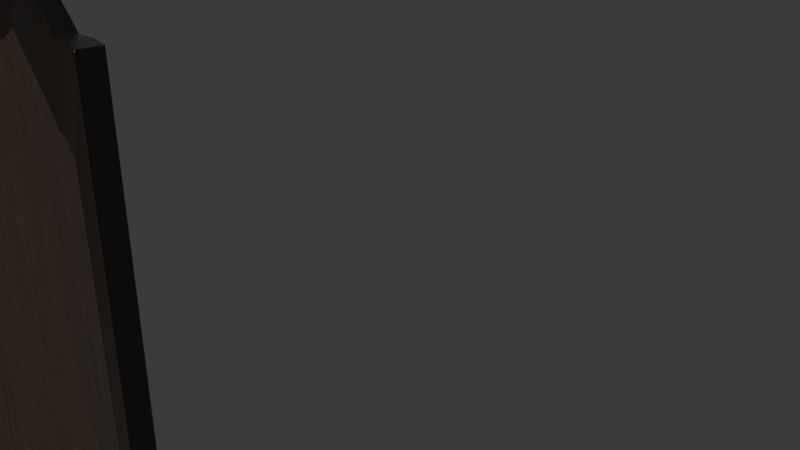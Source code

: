 # Source: finalshield40fixed.blend  (saved by Blender 4.2.66; exported with 4.5.12 LTS)
import bpy
from mathutils import Matrix  # noqa: F401  (used for matrix-valued properties, if any)

bpy.ops.wm.read_factory_settings(use_empty=True)
scene = bpy.context.scene
scene.name = 'Scene'

# ---- collections
col_collection = bpy.data.collections.new('Collection'); scene.collection.children.link(col_collection)
col_collection_2 = bpy.data.collections.new('Collection 2'); scene.collection.children.link(col_collection_2)

# ---- materials (node trees are filled in below, after node groups)
mat_material = bpy.data.materials.new('Material')
mat_rust_rim = bpy.data.materials.new('Rust_Rim')

# ---- material node trees
mat_material.use_nodes = True; mat_material.node_tree.nodes.clear()
_N = mat_material.node_tree.nodes; _L = mat_material.node_tree.links
n0 = _N.new('ShaderNodeBsdfPrincipled'); n0.name = 'Principled BSDF'; n0.location = (452, 293)
n0.inputs[2].default_value = 1.0
n0.inputs[8].default_value = 0.4
n0.inputs[20].default_value = 1.0
n0.inputs[25].default_value = 1.0
n1 = _N.new('ShaderNodeOutputMaterial'); n1.name = 'Material Output'; n1.location = (830, 307)
n2 = _N.new('ShaderNodeTexNoise'); n2.name = 'Noise Texture'; n2.location = (-686, 288)
n2.inputs[2].default_value = 1.4
n2.inputs[3].default_value = 15.0
n2.inputs[4].default_value = 0.25
n2.inputs[8].default_value = 9.6
n3 = _N.new('ShaderNodeTexNoise'); n3.name = 'Noise Texture.001'; n3.location = (-499, 287)
n3.inputs[2].default_value = 0.86
n3.inputs[3].default_value = 18.0
n3.inputs[4].default_value = 0.7774
n3.inputs[8].default_value = 2.0
n4 = _N.new('ShaderNodeMapping'); n4.name = 'Mapping'; n4.location = (-907, 294)
n4.inputs[3].default_value = (4.0, 0.31, 1.0)
n5 = _N.new('ShaderNodeTexCoord'); n5.name = 'Texture Coordinate'; n5.location = (-1105, 291)
n6 = _N.new('ShaderNodeValToRGB'); n6.name = 'Color Ramp'; n6.location = (-227, 293)
n6.color_ramp.interpolation = 'B_SPLINE'
while len(n6.color_ramp.elements) > 1: n6.color_ramp.elements.remove(n6.color_ramp.elements[-1])
n6.color_ramp.elements[0].position = 0.09256; n6.color_ramp.elements[0].color = (0.1714, 0.07819, 0.0356, 1.0)
_e = n6.color_ramp.elements.new(0.2132); _e.color = (0.1384, 0.05286, 0.02029, 1.0)
_e = n6.color_ramp.elements.new(0.3308); _e.color = (0.09306, 0.0356, 0.01521, 1.0)
_e = n6.color_ramp.elements.new(0.4446); _e.color = (0.04373, 0.016, 0.006995, 1.0)
_e = n6.color_ramp.elements.new(0.5708); _e.color = (0.02473, 0.009014, 0.003972, 1.0)
_e = n6.color_ramp.elements.new(0.679); _e.color = (0.07347, 0.0218, 0.007447, 1.0)
_e = n6.color_ramp.elements.new(0.7872); _e.color = (0.0146, 0.005259, 0.002353, 1.0)
_e = n6.color_ramp.elements.new(0.8857); _e.color = (0.003676, 0.001214, 0.0006071, 1.0)
n7 = _N.new('ShaderNodeBump'); n7.name = 'Bump'; n7.location = (-156, 9)
n7.invert = True
n7.inputs[1].default_value = 1.0
n7.inputs[2].default_value = 1.0
n8 = _N.new('ShaderNodeValToRGB'); n8.name = 'Color Ramp.001'; n8.location = (-19, 521)
while len(n8.color_ramp.elements) > 1: n8.color_ramp.elements.remove(n8.color_ramp.elements[-1])
n8.color_ramp.elements[0].position = 0.363; n8.color_ramp.elements[0].color = (0.0, 0.0, 0.0, 1.0)
_e = n8.color_ramp.elements.new(0.7895); _e.color = (1.0, 1.0, 1.0, 1.0)
_L.new(n2.outputs[0], n3.inputs[0])
_L.new(n4.outputs[0], n2.inputs[0])
_L.new(n5.outputs[3], n4.inputs[0])
_L.new(n3.outputs[0], n6.inputs[0])
_L.new(n3.outputs[0], n7.inputs[3])
_L.new(n7.outputs[0], n0.inputs[5])
_L.new(n3.outputs[0], n8.inputs[0])
_L.new(n0.outputs[0], n1.inputs[0])
_L.new(n6.outputs[0], n0.inputs[0])
n1.is_active_output = True
mat_rust_rim.use_nodes = True; mat_rust_rim.node_tree.nodes.clear()
_N = mat_rust_rim.node_tree.nodes; _L = mat_rust_rim.node_tree.links
n0 = _N.new('ShaderNodeBsdfPrincipled'); n0.name = 'Principled BSDF'; n0.location = (371, 106)
n0.inputs[1].default_value = 1.0
n0.inputs[2].default_value = 0.244
n1 = _N.new('ShaderNodeOutputMaterial'); n1.name = 'Material Output'; n1.location = (412, 553)
n2 = _N.new('ShaderNodeTexNoise'); n2.name = 'Noise Texture'; n2.location = (-894, 315)
n2.inputs[2].default_value = 5.5
n2.inputs[3].default_value = 5.5
n2.inputs[4].default_value = 1.0
n2.inputs[8].default_value = 0.002
n3 = _N.new('ShaderNodeTexVoronoi'); n3.name = 'Voronoi Texture'; n3.location = (-700, 315)
n3.feature = 'SMOOTH_F1'
n3.inputs[2].default_value = 6.0
n3.inputs[3].default_value = 0.2
n3.inputs[6].default_value = 0.8
n4 = _N.new('ShaderNodeValToRGB'); n4.name = 'Color Ramp'; n4.location = (-514, 473)
while len(n4.color_ramp.elements) > 1: n4.color_ramp.elements.remove(n4.color_ramp.elements[-1])
n4.color_ramp.elements[0].position = 0.4319; n4.color_ramp.elements[0].color = (0.09084, 0.005605, 0.008023, 1.0)
_e = n4.color_ramp.elements.new(0.5245); _e.color = (1.0, 1.0, 1.0, 1.0)
n5 = _N.new('ShaderNodeTexNoise'); n5.name = 'Noise Texture.001'; n5.location = (-903, -131)
n5.inputs[2].default_value = 5.5
n5.inputs[3].default_value = 8.0
n5.inputs[4].default_value = 1.0
n6 = _N.new('ShaderNodeTexVoronoi'); n6.name = 'Voronoi Texture.001'; n6.location = (-709, -131)
n6.feature = 'SMOOTH_F1'
n6.inputs[2].default_value = 4.1
n6.inputs[6].default_value = 0.8
n7 = _N.new('ShaderNodeValToRGB'); n7.name = 'Color Ramp.001'; n7.location = (-498, -170)
while len(n7.color_ramp.elements) > 1: n7.color_ramp.elements.remove(n7.color_ramp.elements[-1])
n7.color_ramp.elements[0].position = 0.706; n7.color_ramp.elements[0].color = (0.6485, 0.6485, 0.6485, 1.0)
_e = n7.color_ramp.elements.new(0.9891); _e.color = (0.02358, 0.02358, 0.02358, 1.0)
n8 = _N.new('ShaderNodeMix'); n8.name = 'Mix'; n8.location = (-163, 657)
n8.data_type = 'RGBA'
n8.inputs[6].default_value = (0.1103, 0.0321, 0.01104, 1.0)
n8.inputs[7].default_value = (0.12, 0.12, 0.12, 1.0)
n9 = _N.new('ShaderNodeMix'); n9.name = 'Mix.001'; n9.location = (-112, 187)
n9.label = 'adjust rust color'
n9.data_type = 'RGBA'
n9.inputs[6].default_value = (0.01352, 0.0, 0.0, 1.0)
n10 = _N.new('ShaderNodeValToRGB'); n10.name = 'Color Ramp.002'; n10.location = (-414, 177)
while len(n10.color_ramp.elements) > 1: n10.color_ramp.elements.remove(n10.color_ramp.elements[-1])
n10.color_ramp.elements[0].position = 0.51; n10.color_ramp.elements[0].color = (0.09084, 0.005605, 0.008023, 1.0)
_e = n10.color_ramp.elements.new(0.657); _e.color = (1.0, 1.0, 1.0, 1.0)
n11 = _N.new('ShaderNodeInvert'); n11.name = 'Invert Color'; n11.location = (58, -53)
n12 = _N.new('ShaderNodeBump'); n12.name = 'Bump'; n12.location = (-20, -264)
n12.inputs[0].default_value = 0.02
n12.inputs[1].default_value = 1.0
n12.inputs[2].default_value = 1.0
_L.new(n0.outputs[0], n1.inputs[0])
_L.new(n2.outputs[0], n3.inputs[0])
_L.new(n3.outputs[0], n4.inputs[0])
_L.new(n5.outputs[0], n6.inputs[0])
_L.new(n6.outputs[0], n7.inputs[0])
_L.new(n4.outputs[0], n8.inputs[0])
_L.new(n7.outputs[0], n10.inputs[0])
_L.new(n10.outputs[0], n9.inputs[0])
_L.new(n8.outputs[2], n9.inputs[7])
_L.new(n9.outputs[2], n0.inputs[0])
_L.new(n7.outputs[0], n11.inputs[1])
_L.new(n7.outputs[0], n12.inputs[3])
_L.new(n12.outputs[0], n0.inputs[5])
n1.is_active_output = True

# ---- world
world_world = bpy.data.worlds.new('World'); scene.world = world_world
world_world.color = (0.05088, 0.05088, 0.05088)
world_world.sun_shadow_jitter_overblur = 0.0

# ---- cameras
cam_camera = bpy.data.cameras.new('Camera')
cam_camera.clip_end = 100.0
cam_camera.ortho_scale = 7.314

# ---- meshes
me_plane_002 = bpy.data.meshes.new('Plane.002')
me_plane_002.from_pydata([(0.9557, -0.3207, 3.957), (1.077, 0.8222, 3.931), (0.0, -1.077, 3.903), (0.0, 0.999, 3.99), (0.4448, -0.8562, 3.946), (0.4361, 1.09, 3.931), (1.065, 7.834e-10, 3.962), (0.7778, -0.5813, 3.952), (0.7634, 0.8841, 3.942), (1.023, -0.1413, 3.96), (0.2204, 1.026, 3.93), (0.2216, -0.9695, 3.945), (0.6011, 0.9709, 3.946), (0.612, -0.7383, 3.949), (0.6615, -0.4822, 4.07), (0.82, -0.2501, 4.07), (0.9136, 0.02308, 4.07), (0.9234, 0.6976, 4.07), (0.7778, -0.5813, 4.176), (0.1541, -0.8334, 4.059), (0.3604, -0.7204, 4.062), (0.8793, -0.09285, 4.07), (0.5154, -0.6204, 4.07), (0.7778, -0.5813, 3.952), (0.9557, -0.3207, 3.957), (1.065, 7.834e-10, 3.962), (1.077, 0.8222, 3.931), (0.2204, 1.026, 3.93), (0.2216, -0.9695, 3.945), (0.4448, -0.8562, 3.946), (0.6011, 0.9709, 3.946), (0.4361, 1.09, 3.931), (1.023, -0.1413, 3.96), (0.612, -0.7383, 3.949), (0.7634, 0.8841, 3.942), (0.0, -1.077, 3.903), (0.0, -0.8494, 4.059), (9.357e-35, 0.8381, 4.063), (0.9557, -0.3207, 4.181), (1.065, 7.455e-10, 4.185), (1.077, 0.8222, 4.155), (0.2204, 1.026, 4.154), (4.186e-17, 0.999, 4.222), (0.2216, -0.9695, 4.169), (0.4448, -0.8562, 4.17), (0.6011, 0.9709, 4.17), (0.4361, 1.09, 4.156), (1.023, -0.1413, 4.184), (0.612, -0.7383, 4.173), (0.7634, 0.8841, 4.166), (1.945e-18, -1.077, 4.128), (8.711e-18, 0.8381, 4.217), (0.6615, -0.4822, 4.224), (0.82, -0.2501, 4.224), (0.9136, 0.02308, 4.224), (0.9234, 0.6976, 4.224), (0.1541, -0.8334, 4.224), (0.3605, -0.7203, 4.224), (0.5204, 0.8418, 4.224), (0.4078, 0.9231, 4.224), (0.8793, -0.09285, 4.224), (0.5154, -0.6204, 4.224), (0.7118, 0.7394, 4.224), (0.2515, 0.8763, 4.18), (3.629e-26, -0.8494, 4.224), (0.5204, 0.8418, 4.07), (0.4078, 0.9231, 4.07), (0.7118, 0.7394, 4.07), (0.2515, 0.8763, 4.023), (0.1258, 0.8572, 4.198), (0.1334, 0.8584, 4.042), (0.1102, 1.012, 4.188), (0.9192, 0.8534, 3.936), (0.1102, 1.012, 3.96), (0.9192, 0.8534, 3.936), (0.9192, 0.8534, 4.161), (0.8168, 0.7187, 4.224), (0.8176, 0.7185, 4.07), (0.9203, 0.8531, 3.936), (0.2843, 0.8942, 4.213), (0.2857, 0.8943, 4.057)], [], [(23, 24, 0, 7), (25, 26, 1, 6), (27, 73, 3, 10), (28, 29, 4, 11), (30, 31, 5, 12), (32, 25, 6, 9), (33, 23, 7, 13), (72, 34, 8, 74), (24, 32, 9, 0), (31, 27, 10, 5), (35, 28, 11, 2), (34, 30, 12, 8), (29, 33, 13, 4), (14, 15, 53, 52), (24, 23, 18, 38), (20, 22, 61, 57), (33, 29, 44, 48), (30, 34, 49, 45), (19, 56, 64, 36), (28, 35, 50, 43), (27, 31, 46, 41), (15, 21, 60, 53), (32, 24, 38, 47), (52, 53, 38, 18), (54, 55, 40, 39), (56, 57, 44, 43), (58, 59, 46, 45), (60, 54, 39, 47), (52, 18, 48, 61), (76, 62, 49, 75), (53, 60, 47, 38), (59, 63, 41, 46), (71, 69, 51, 42), (62, 58, 45, 49), (57, 61, 48, 44), (56, 43, 50, 64), (26, 25, 39, 40), (73, 27, 41, 71), (29, 28, 43, 44), (31, 30, 45, 46), (25, 32, 47, 39), (21, 16, 54, 60), (23, 33, 48, 18), (72, 26, 40, 75), (52, 61, 22, 14), (25, 26, 17, 16), (32, 25, 16, 21), (24, 32, 21, 15), (23, 24, 15, 14), (33, 23, 14, 22), (29, 33, 22, 20), (28, 29, 20, 19), (28, 35, 36, 19), (26, 72, 74, 1), (3, 73, 71, 42), (41, 63, 69, 71), (70, 37, 3, 73), (68, 70, 73, 27), (27, 31, 66, 68), (65, 67, 34, 30), (30, 31, 66, 65), (77, 17, 1, 78), (67, 77, 78, 34), (55, 76, 75, 40), (34, 72, 75, 49), (77, 21, 16, 17), (67, 15, 21, 77), (65, 14, 15, 67), (22, 14, 65, 66), (69, 56, 64, 51), (57, 20, 19, 56), (76, 55, 17, 77), (77, 67, 62, 76), (67, 65, 58, 62), (65, 66, 59, 58), (63, 68, 66, 59), (63, 69, 70, 68), (37, 70, 69, 51), (51, 37, 3, 42), (64, 36, 37, 51), (19, 70, 37, 36), (62, 53, 60, 76), (76, 60, 54, 55), (58, 52, 53, 62), (57, 79, 59, 61), (20, 22, 66, 80), (56, 69, 79, 57), (19, 20, 80, 70), (61, 52, 58, 59)])
me_plane_002.polygons.foreach_set('use_smooth', [1, 1, 1, 1, 1, 1, 1, 1, 1, 1, 1, 1, 1, 1, 1, 1, 1, 1, 1, 1, 1, 1, 1, 1, 1, 1, 1, 1, 1, 1, 1, 1, 1, 1, 1, 1, 1, 1, 1, 1, 1, 1, 1, 1, 1, 1, 1, 1, 1, 1, 1, 1, 1, 1, 1, 1, 0, 0, 0, 0, 0, 0, 0, 1, 1, 1, 1, 1, 1, 0, 1, 1, 1, 1, 1, 1, 1, 0, 1, 0, 0, 0, 0, 0, 0, 0, 0, 0, 0])
me_plane_002.polygons.foreach_set('material_index', [1, 1, 1, 1, 1, 1, 1, 1, 1, 1, 1, 1, 1, 1, 1, 1, 1, 1, 1, 1, 1, 1, 1, 1, 1, 1, 1, 1, 1, 1, 1, 1, 1, 1, 1, 1, 1, 1, 1, 1, 1, 1, 1, 1, 1, 1, 1, 1, 1, 1, 1, 1, 1, 1, 1, 1, 1, 1, 1, 1, 1, 1, 1, 1, 1, 0, 0, 0, 0, 0, 1, 1, 1, 1, 1, 1, 1, 1, 1, 1, 0, 0, 0, 0, 0, 0, 0, 0, 0])
_k = {(18, 38): 1.0, (39, 40): 1.0, (42, 71): 1.0, (43, 44): 1.0, (45, 46): 1.0, (39, 47): 1.0, (49, 75): 1.0, (38, 47): 1.0, (41, 46): 1.0, (43, 50): 1.0, (45, 49): 1.0, (44, 48): 1.0, (52, 53): 1.0, (54, 55): 1.0, (56, 57): 1.0, (58, 59): 1.0, (54, 60): 1.0, (62, 76): 1.0, (53, 60): 1.0, (59, 63): 1.0, (58, 62): 1.0, (57, 61): 1.0, (56, 64): 1.0, (41, 71): 1.0, (63, 69): 1.0, (40, 75): 1.0, (55, 76): 1.0, (18, 48): 1.0, (52, 61): 1.0}
me_plane_002.attributes.new('crease_edge', 'FLOAT', 'EDGE').data.foreach_set('value', [_k.get((min(e.vertices), max(e.vertices)), 0.0) for e in me_plane_002.edges])
_uv = me_plane_002.uv_layers.new(name='UVMap')
_uv.uv.foreach_set('vector', [0.0, 0.0, 0.0, 0.0, 0.0, 0.0, 0.0, 0.0, 0.0, 0.0, 0.0, 0.0, 0.0, 0.0, 0.0, 0.0, 0.0, 0.0, 0.0, 0.0, 0.0, 0.0, 0.0, 0.0, 0.0, 0.0, 0.0, 0.0, 0.0, 0.0, 0.0, 0.0, 0.0, 0.0, 0.0, 0.0, 0.0, 0.0, 0.0, 0.0, 0.0, 0.0, 0.0, 0.0, 0.0, 0.0, 0.0, 0.0, 0.0, 0.0, 0.0, 0.0, 0.0, 0.0, 0.0, 0.0, 0.0, 0.0, 0.0, 0.0, 0.0, 0.0, 0.0, 0.0, 0.0, 0.0, 0.0, 0.0, 0.0, 0.0, 0.0, 0.0, 0.0, 0.0, 0.0, 0.0, 0.0, 0.0, 0.0, 0.0, 0.0, 0.0, 0.0, 0.0, 0.0, 0.0, 0.0, 0.0, 0.0, 0.0, 0.0, 0.0, 0.0, 0.0, 0.0, 0.0, 0.0, 0.0, 0.0, 0.0, 0.0, 0.0, 0.0, 0.0, 0.0, 0.0, 0.0, 0.0, 0.0, 0.0, 0.0, 0.0, 0.0, 0.0, 0.0, 0.0, 0.0, 0.0, 0.0, 0.0, 0.0, 0.0, 0.0, 0.0, 0.0, 0.0, 0.0, 0.0, 0.0, 0.0, 0.0, 0.0, 0.0, 0.0, 0.0, 0.0, 0.0, 0.0, 0.0, 0.0, 0.0, 0.0, 0.0, 0.0, 0.0, 0.0, 0.0, 0.0, 0.0, 0.0, 0.0, 0.0, 0.0, 0.0, 0.0, 0.0, 0.0, 0.0, 0.0, 0.0, 0.0, 0.0, 0.0, 0.0, 0.0, 0.0, 0.0, 0.0, 0.0, 0.0, 0.0, 0.0, 0.0, 0.0, 0.0, 0.0, 0.0, 0.0, 0.0, 0.0, 0.0, 0.0, 0.0, 0.0, 0.0, 0.0, 0.0, 0.0, 0.0, 0.0, 0.0, 0.0, 0.0, 0.0, 0.0, 0.0, 0.0, 0.0, 0.0, 0.0, 0.0, 0.0, 0.0, 0.0, 0.0, 0.0, 0.0, 0.0, 0.0, 0.0, 0.0, 0.0, 0.0, 0.0, 0.0, 0.0, 0.0, 0.0, 0.0, 0.0, 0.0, 0.0, 0.0, 0.0, 0.0, 0.0, 0.0, 0.0, 0.0, 0.0, 0.0, 0.0, 0.0, 0.0, 0.0, 0.0, 0.0, 0.0, 0.0, 0.0, 0.0, 0.0, 0.0, 0.0, 0.0, 0.0, 0.0, 0.0, 0.0, 0.0, 0.0, 0.0, 0.0, 0.0, 0.0, 0.0, 0.0, 0.0, 0.0, 0.0, 0.0, 0.0, 0.0, 0.0, 0.0, 0.0, 0.0, 0.0, 0.0, 0.0, 0.0, 0.0, 0.0, 0.0, 0.0, 0.0, 0.0, 0.0, 0.0, 0.0, 0.0, 0.0, 0.0, 0.0, 0.0, 0.0, 0.0, 0.0, 0.0, 0.0, 0.0, 0.0, 0.0, 0.0, 0.0, 0.0, 0.0, 0.0, 0.0, 0.0, 0.0, 0.0, 0.0, 0.0, 0.0, 0.0, 0.0, 0.0, 0.0, 0.0, 0.0, 0.0, 0.0, 0.0, 0.0, 0.0, 0.0, 0.0, 0.0, 0.0, 0.0, 0.0, 0.0, 0.0, 0.0, 0.0, 0.0, 0.0, 0.0, 0.0, 0.0, 0.0, 0.0, 0.0, 0.0, 0.0, 0.0, 0.0, 0.0, 0.0, 0.0, 0.0, 0.0, 0.0, 0.0, 0.0, 0.0, 0.0, 0.0, 0.0, 0.0, 0.0, 0.0, 0.0, 0.0, 0.0, 0.0, 0.0, 0.0, 0.0, 0.0, 0.0, 0.0, 0.0, 0.0, 0.0, 0.0, 0.0, 0.0, 0.0, 0.0, 0.0, 0.0, 0.0, 0.0, 0.0, 0.0, 0.0, 0.0, 0.0, 0.0, 0.0, 0.0, 0.0, 0.0, 0.0, 0.0, 0.0, 0.0, 0.0, 0.0, 0.0, 0.0, 0.0, 0.0, 0.0, 0.0, 0.0, 0.0, 0.0, 0.0, 0.0, 0.0, 0.0, 0.0, 0.0, 0.0, 0.0, 0.0, 0.0, 0.0, 0.0, 0.0, 0.0, 0.0, 0.0, 0.0, 0.0, 0.0, 0.0, 0.0, 0.0, 0.0, 0.0, 0.0, 0.0, 0.0, 0.0, 0.0, 0.0, 0.0, 0.0, 0.0, 0.0, 0.0, 0.0, 0.0, 0.0, 0.0, 0.0, 0.0, 0.0, 0.0, 0.0, 0.0, 0.0, 0.0, 0.0, 0.0, 0.0, 0.0, 0.0, 0.0, 0.0, 0.0, 0.0, 0.0, 0.0, 0.0, 0.0, 0.0, 0.0, 0.0, 0.0, 0.0, 0.0, 0.0, 0.0, 0.0, 0.0, 0.0, 0.0, 0.0, 0.0, 0.0, 0.0, 0.0, 0.0, 0.0, 0.0, 0.0, 0.0, 0.0, 0.0, 0.0, 0.0, 0.0, 0.0, 0.0, 0.0, 0.0, 0.0, 0.0, 0.0, 0.0, 0.0, 0.0, 0.0, 0.0, 0.0, 0.0, 0.0, 0.0, 0.0, 0.0, 0.0, 0.0, 0.0, 0.0, 0.0, 0.0, 0.0, 0.0, 0.0, 0.0, 0.0, 0.0, 0.0, 0.0, 0.0, 0.0, 0.0, 0.0, 0.0, 0.0, 0.0, 0.0, 0.0, 0.0, 0.0, 0.0, 0.0, 0.0, 0.0, 0.0, 0.0, 0.0, 0.0, 0.0, 0.0, 0.0, 0.0, 0.0, 0.0, 0.0, 0.0, 0.0, 0.0, 0.0, 0.0, 0.0, 0.0, 0.0, 0.0, 0.0, 0.0, 0.0, 0.0, 0.0, 0.0, 0.0, 0.0, 0.0, 0.0, 0.0, 0.0, 0.0, 0.0, 0.0, 0.0, 0.0, 0.0, 0.0, 0.0, 0.0, 0.0, 0.0, 0.0, 0.0, 0.0, 0.0, 0.0, 0.0, 0.0, 0.0, 0.0, 0.0, 0.0, 0.0, 0.0, 0.0, 0.0, 0.0, 0.0, 0.0, 0.0, 0.0, 0.0, 0.0, 0.0, 0.0, 0.0, 0.0, 0.0, 0.0, 0.0, 0.0, 0.0, 0.0, 0.0, 0.0, 0.0, 0.0, 0.0, 0.0, 0.0, 0.0, 0.0, 0.0, 0.0, 0.0, 0.0, 0.0, 0.0, 0.0, 0.0, 0.0, 0.0, 0.0, 0.0, 0.0, 0.0, 0.0, 0.0, 0.0, 0.0, 0.0, 0.0, 0.0, 0.0, 0.0, 0.0, 0.0, 0.0, 0.0, 0.0, 0.0, 0.0, 0.0, 0.0, 0.0, 0.0, 0.0, 0.0, 0.0, 0.0, 0.0, 0.0, 0.0, 0.0, 0.0, 0.0, 0.0, 0.0, 0.0, 0.0, 0.0, 0.0, 0.0, 0.0, 0.0, 0.0, 0.0, 0.0, 0.0, 0.0, 0.0, 0.0, 0.0, 0.0, 0.0, 0.0, 0.0, 0.0, 0.0, 0.0, 0.0, 0.0, 0.0, 0.0, 0.0, 0.0, 0.0, 0.0, 0.0, 0.0, 0.0, 0.0, 0.0, 0.0, 0.0, 0.0, 0.0, 0.0, 0.0, 0.0, 0.0, 0.0, 0.0, 0.0, 0.0, 0.0])
me_plane_002.materials.append(mat_material)
me_plane_002.materials.append(mat_rust_rim)
me_plane_002.use_mirror_x = True
me_plane_002.use_paint_bone_selection = False
me_plane_002.use_paint_mask = True
me_plane_002.update()

# ---- objects
ob_plane_001 = bpy.data.objects.new('Plane.001', me_plane_002)
ob_camera = bpy.data.objects.new('Camera', cam_camera)

# ---- transforms, parenting, visibility, modifiers, constraints
ob_plane_001.location = (-0.01425, -1.786, 0.1226)
ob_plane_001.rotation_euler = (1.571, 0.0, 0.0)
ob_plane_001.scale = (2.181, 3.707, 0.6587)
ob_plane_001.use_mesh_mirror_x = True
_vg = ob_plane_001.vertex_groups.new(name='Group')
_m = ob_plane_001.modifiers.new('Mirror', 'MIRROR')
_m.use_clip = True
_m = ob_plane_001.modifiers.new('Solidify', 'SOLIDIFY')
_m.use_flip_normals = True
_m = ob_plane_001.modifiers.new('Subdivision', 'SUBSURF')
_m.uv_smooth = 'NONE'
_m.subdivision_type = 'SIMPLE'
_m.levels = 6
_m.render_levels = 6
_m.use_custom_normals = True
_m = ob_plane_001.modifiers.new('SimpleDeform', 'SIMPLE_DEFORM')
_m.deform_method = 'STRETCH'
_m.factor = 0.4
_m.angle = 0.4
_m = ob_plane_001.modifiers.new('SimpleDeform.001', 'SIMPLE_DEFORM')
_m.deform_method = 'BEND'
_m.deform_axis = 'Z'
_m.factor = 0.08727
_m.angle = 0.08727
ob_camera.location = (7.359, -6.926, 4.958)
ob_camera.rotation_euler = (1.109, 0.0, 0.8149)
ob_camera.lock_rotations_4d = False
ob_camera.empty_display_type = 'ARROWS'
ob_camera.color = (0.0, 0.0, 0.0, 0.0)
ob_camera.display_type = 'WIRE'
ob_camera.lineart.crease_threshold = 0.0

# ---- collection membership
scene.collection.objects.link(ob_plane_001)
col_collection.objects.link(ob_camera)

# ---- scene / render settings (as saved in the file)
scene.camera = ob_camera
scene.frame_start = 1; scene.frame_end = 250; scene.frame_set(2)
scene.render.engine = 'BLENDER_EEVEE_NEXT'
bpy.context.view_layer.update()

# ---- added for rendering (the .blend has no usable light): sun
light_auto_sun = bpy.data.lights.new('AutoSun', 'SUN')
light_auto_sun.energy = 3.0
light_auto_sun.angle = 0.0523599
ob_auto_sun = bpy.data.objects.new('AutoSun', light_auto_sun)
scene.collection.objects.link(ob_auto_sun)
ob_auto_sun.rotation_euler = (0.872665, 0.174533, 0.523599)
bpy.context.view_layer.update()
